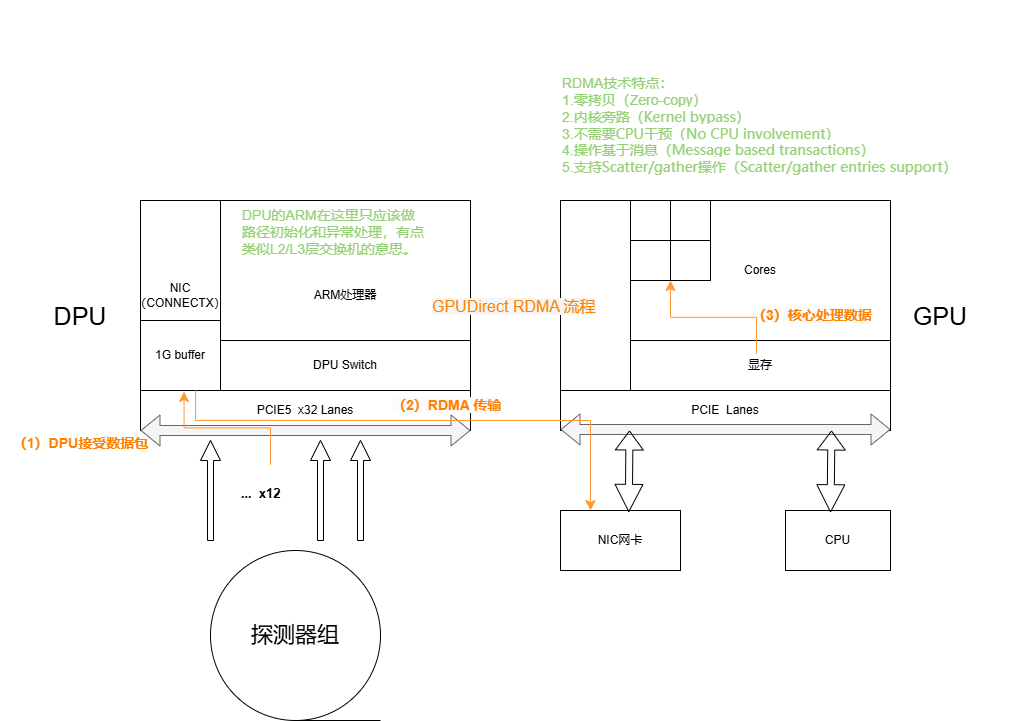

The diagram above was exported from draw.io. Its source (the exported page's mxGraphModel, read from the mxfile embedded in the PNG):
<mxGraphModel dx="1436" dy="822" grid="1" gridSize="10" guides="1" tooltips="1" connect="1" arrows="1" fold="1" page="1" pageScale="1" pageWidth="827" pageHeight="1169" math="0" shadow="0">
  <root>
    <mxCell id="0" />
    <mxCell id="1" parent="0" />
    <mxCell id="wt8d_v7TzKwH1AGlCqwR-1" value="" style="rounded=0;whiteSpace=wrap;html=1;" parent="1" vertex="1">
      <mxGeometry x="220" y="320" width="330" height="190" as="geometry" />
    </mxCell>
    <mxCell id="wt8d_v7TzKwH1AGlCqwR-2" value="NIC&lt;div&gt;（CONNECTX）&lt;/div&gt;" style="rounded=0;whiteSpace=wrap;html=1;" parent="1" vertex="1">
      <mxGeometry x="220" y="320" width="80" height="190" as="geometry" />
    </mxCell>
    <mxCell id="wt8d_v7TzKwH1AGlCqwR-3" value="ARM处理器" style="rounded=0;whiteSpace=wrap;html=1;" parent="1" vertex="1">
      <mxGeometry x="300" y="320" width="250" height="190" as="geometry" />
    </mxCell>
    <mxCell id="wt8d_v7TzKwH1AGlCqwR-4" value="1G buffer" style="rounded=0;whiteSpace=wrap;html=1;" parent="1" vertex="1">
      <mxGeometry x="220" y="440" width="80" height="70" as="geometry" />
    </mxCell>
    <mxCell id="wt8d_v7TzKwH1AGlCqwR-5" value="PCIE5&amp;nbsp; x32 Lanes" style="rounded=0;whiteSpace=wrap;html=1;" parent="1" vertex="1">
      <mxGeometry x="220" y="510" width="330" height="40" as="geometry" />
    </mxCell>
    <mxCell id="wt8d_v7TzKwH1AGlCqwR-6" value="" style="shape=flexArrow;endArrow=classic;startArrow=classic;html=1;rounded=0;exitX=0;exitY=1;exitDx=0;exitDy=0;entryX=1;entryY=1;entryDx=0;entryDy=0;strokeColor=#666666;fillColor=#f5f5f5;" parent="1" source="wt8d_v7TzKwH1AGlCqwR-5" target="wt8d_v7TzKwH1AGlCqwR-5" edge="1">
      <mxGeometry width="100" height="100" relative="1" as="geometry">
        <mxPoint x="363" y="684" as="sourcePoint" />
        <mxPoint x="463" y="584" as="targetPoint" />
      </mxGeometry>
    </mxCell>
    <mxCell id="wt8d_v7TzKwH1AGlCqwR-7" value="&lt;font style=&quot;font-size: 25px;&quot;&gt;DPU&lt;/font&gt;" style="text;html=1;align=center;verticalAlign=middle;whiteSpace=wrap;rounded=0;" parent="1" vertex="1">
      <mxGeometry x="130" y="420" width="60" height="30" as="geometry" />
    </mxCell>
    <mxCell id="wt8d_v7TzKwH1AGlCqwR-9" value="&lt;font style=&quot;font-size: 22px;&quot;&gt;探测器组&lt;/font&gt;" style="shape=tapeData;whiteSpace=wrap;html=1;perimeter=ellipsePerimeter;" parent="1" vertex="1">
      <mxGeometry x="290" y="670" width="170" height="170" as="geometry" />
    </mxCell>
    <mxCell id="wt8d_v7TzKwH1AGlCqwR-10" value="" style="shape=singleArrow;direction=north;whiteSpace=wrap;html=1;" parent="1" vertex="1">
      <mxGeometry x="280" y="560" width="20" height="100" as="geometry" />
    </mxCell>
    <mxCell id="wt8d_v7TzKwH1AGlCqwR-13" value="" style="shape=singleArrow;direction=north;whiteSpace=wrap;html=1;" parent="1" vertex="1">
      <mxGeometry x="390" y="560" width="20" height="100" as="geometry" />
    </mxCell>
    <mxCell id="wt8d_v7TzKwH1AGlCqwR-14" value="" style="shape=singleArrow;direction=north;whiteSpace=wrap;html=1;" parent="1" vertex="1">
      <mxGeometry x="430" y="560" width="20" height="100" as="geometry" />
    </mxCell>
    <mxCell id="wt8d_v7TzKwH1AGlCqwR-16" value="&lt;font style=&quot;font-size: 13px;&quot;&gt;...&amp;nbsp; x12&lt;/font&gt;" style="text;strokeColor=none;fillColor=none;html=1;fontSize=24;fontStyle=1;verticalAlign=middle;align=center;" parent="1" vertex="1">
      <mxGeometry x="290" y="590" width="100" height="40" as="geometry" />
    </mxCell>
    <mxCell id="wt8d_v7TzKwH1AGlCqwR-17" value="" style="edgeStyle=elbowEdgeStyle;elbow=vertical;endArrow=classic;html=1;curved=0;rounded=0;endSize=8;startSize=8;fillColor=#d5e8d4;strokeColor=#FF9933;entryX=0.132;entryY=0.026;entryDx=0;entryDy=0;entryPerimeter=0;" parent="1" target="wt8d_v7TzKwH1AGlCqwR-5" edge="1">
      <mxGeometry width="50" height="50" relative="1" as="geometry">
        <mxPoint x="350" y="584.5" as="sourcePoint" />
        <mxPoint x="170" y="520" as="targetPoint" />
      </mxGeometry>
    </mxCell>
    <mxCell id="wt8d_v7TzKwH1AGlCqwR-19" value="" style="rounded=0;whiteSpace=wrap;html=1;" parent="1" vertex="1">
      <mxGeometry x="640" y="320" width="330" height="230" as="geometry" />
    </mxCell>
    <mxCell id="wt8d_v7TzKwH1AGlCqwR-20" value="&lt;font style=&quot;font-size: 25px;&quot;&gt;GPU&lt;/font&gt;" style="text;html=1;align=center;verticalAlign=middle;whiteSpace=wrap;rounded=0;" parent="1" vertex="1">
      <mxGeometry x="990" y="420" width="60" height="30" as="geometry" />
    </mxCell>
    <mxCell id="wt8d_v7TzKwH1AGlCqwR-21" value="&lt;font style=&quot;background-color: light-dark(#ffffff, var(--ge-dark-color, #121212)); font-size: 14px; color: rgb(151, 208, 119);&quot;&gt;RDMA技术特点：&lt;/font&gt;&lt;div&gt;&lt;font style=&quot;background-color: light-dark(#ffffff, var(--ge-dark-color, #121212)); font-size: 14px; color: rgb(151, 208, 119);&quot;&gt;1.&lt;span&gt;零拷贝（Zero-copy）&lt;/span&gt;&lt;/font&gt;&lt;/div&gt;&lt;div&gt;&lt;font style=&quot;font-size: 14px; color: rgb(151, 208, 119);&quot;&gt;&lt;font style=&quot;background-color: light-dark(#ffffff, var(--ge-dark-color, #121212));&quot;&gt;&lt;span&gt;2.&lt;/span&gt;&lt;/font&gt;&lt;span style=&quot;background-color: rgb(255, 255, 255); font-family: -apple-system, BlinkMacSystemFont, &amp;quot;Helvetica Neue&amp;quot;, &amp;quot;PingFang SC&amp;quot;, &amp;quot;Microsoft YaHei&amp;quot;, &amp;quot;Source Han Sans SC&amp;quot;, &amp;quot;Noto Sans CJK SC&amp;quot;, &amp;quot;WenQuanYi Micro Hei&amp;quot;, sans-serif;&quot;&gt;内核旁路（Kernel bypass）&lt;/span&gt;&lt;/font&gt;&lt;/div&gt;&lt;div&gt;&lt;font style=&quot;font-size: 14px; color: rgb(151, 208, 119);&quot;&gt;&lt;font style=&quot;background-color: light-dark(#ffffff, var(--ge-dark-color, #121212));&quot;&gt;&lt;span&gt;3.&lt;/span&gt;&lt;/font&gt;&lt;span style=&quot;background-color: rgb(255, 255, 255); font-family: -apple-system, BlinkMacSystemFont, &amp;quot;Helvetica Neue&amp;quot;, &amp;quot;PingFang SC&amp;quot;, &amp;quot;Microsoft YaHei&amp;quot;, &amp;quot;Source Han Sans SC&amp;quot;, &amp;quot;Noto Sans CJK SC&amp;quot;, &amp;quot;WenQuanYi Micro Hei&amp;quot;, sans-serif;&quot;&gt;不需要CPU干预（No CPU involvement）&lt;/span&gt;&lt;/font&gt;&lt;/div&gt;&lt;div&gt;&lt;font style=&quot;font-size: 14px; color: rgb(151, 208, 119);&quot;&gt;&lt;font style=&quot;background-color: light-dark(#ffffff, var(--ge-dark-color, #121212));&quot;&gt;&lt;span&gt;4.&lt;/span&gt;&lt;/font&gt;&lt;span style=&quot;background-color: rgb(255, 255, 255); font-family: -apple-system, BlinkMacSystemFont, &amp;quot;Helvetica Neue&amp;quot;, &amp;quot;PingFang SC&amp;quot;, &amp;quot;Microsoft YaHei&amp;quot;, &amp;quot;Source Han Sans SC&amp;quot;, &amp;quot;Noto Sans CJK SC&amp;quot;, &amp;quot;WenQuanYi Micro Hei&amp;quot;, sans-serif;&quot;&gt;操作基于消息（Message based transactions）&lt;/span&gt;&lt;/font&gt;&lt;/div&gt;&lt;div&gt;&lt;font style=&quot;font-size: 14px; color: rgb(151, 208, 119);&quot;&gt;&lt;font style=&quot;background-color: light-dark(#ffffff, var(--ge-dark-color, #121212));&quot;&gt;&lt;span&gt;5.&lt;/span&gt;&lt;/font&gt;&lt;span style=&quot;background-color: rgb(255, 255, 255); font-family: -apple-system, BlinkMacSystemFont, &amp;quot;Helvetica Neue&amp;quot;, &amp;quot;PingFang SC&amp;quot;, &amp;quot;Microsoft YaHei&amp;quot;, &amp;quot;Source Han Sans SC&amp;quot;, &amp;quot;Noto Sans CJK SC&amp;quot;, &amp;quot;WenQuanYi Micro Hei&amp;quot;, sans-serif;&quot;&gt;支持Scatter/gather操作（Scatter/gather entries support）&lt;/span&gt;&lt;/font&gt;&lt;/div&gt;" style="text;html=1;align=left;verticalAlign=middle;whiteSpace=wrap;rounded=0;" parent="1" vertex="1">
      <mxGeometry x="640" y="120" width="470" height="250" as="geometry" />
    </mxCell>
    <mxCell id="4h5TSYFP69ow5LhigOXW-1" value="&lt;span style=&quot;font-style: normal; font-variant-ligatures: normal; font-variant-caps: normal; font-weight: 400; letter-spacing: normal; orphans: 2; text-align: start; text-indent: 0px; text-transform: none; widows: 2; word-spacing: 0px; -webkit-text-stroke-width: 0px; white-space: normal; background-color: rgb(255, 255, 255); text-decoration-thickness: initial; text-decoration-style: initial; text-decoration-color: initial; float: none; display: inline !important;&quot;&gt;&lt;font style=&quot;font-size: 14px; color: rgb(151, 208, 119);&quot; face=&quot;Helvetica&quot;&gt;DPU的ARM在这里只应该做路径初始化和异常处理，有点类似L2/L3层交换机的意思。&lt;/font&gt;&lt;/span&gt;" style="text;whiteSpace=wrap;html=1;" vertex="1" parent="1">
      <mxGeometry x="320" y="320" width="185" height="100" as="geometry" />
    </mxCell>
    <mxCell id="4h5TSYFP69ow5LhigOXW-2" value="PCIE&amp;nbsp; Lanes" style="rounded=0;whiteSpace=wrap;html=1;" vertex="1" parent="1">
      <mxGeometry x="640" y="510" width="330" height="40" as="geometry" />
    </mxCell>
    <mxCell id="4h5TSYFP69ow5LhigOXW-3" value="" style="shape=flexArrow;endArrow=classic;startArrow=classic;html=1;rounded=0;exitX=0;exitY=1;exitDx=0;exitDy=0;entryX=1;entryY=1;entryDx=0;entryDy=0;strokeColor=#666666;fillColor=#f5f5f5;" edge="1" parent="1">
      <mxGeometry width="100" height="100" relative="1" as="geometry">
        <mxPoint x="640" y="549" as="sourcePoint" />
        <mxPoint x="970" y="549" as="targetPoint" />
      </mxGeometry>
    </mxCell>
    <mxCell id="4h5TSYFP69ow5LhigOXW-4" value="Cores" style="rounded=0;whiteSpace=wrap;html=1;" vertex="1" parent="1">
      <mxGeometry x="710" y="320" width="260" height="140" as="geometry" />
    </mxCell>
    <mxCell id="4h5TSYFP69ow5LhigOXW-5" value="显存" style="rounded=0;whiteSpace=wrap;html=1;" vertex="1" parent="1">
      <mxGeometry x="710" y="460" width="260" height="50" as="geometry" />
    </mxCell>
    <mxCell id="4h5TSYFP69ow5LhigOXW-7" value="" style="rounded=0;whiteSpace=wrap;html=1;" vertex="1" parent="1">
      <mxGeometry x="710" y="320" width="40" height="40" as="geometry" />
    </mxCell>
    <mxCell id="4h5TSYFP69ow5LhigOXW-8" value="" style="rounded=0;whiteSpace=wrap;html=1;" vertex="1" parent="1">
      <mxGeometry x="750" y="320" width="40" height="40" as="geometry" />
    </mxCell>
    <mxCell id="4h5TSYFP69ow5LhigOXW-9" value="" style="rounded=0;whiteSpace=wrap;html=1;" vertex="1" parent="1">
      <mxGeometry x="710" y="360" width="40" height="40" as="geometry" />
    </mxCell>
    <mxCell id="4h5TSYFP69ow5LhigOXW-10" value="" style="rounded=0;whiteSpace=wrap;html=1;" vertex="1" parent="1">
      <mxGeometry x="750" y="360" width="40" height="40" as="geometry" />
    </mxCell>
    <mxCell id="4h5TSYFP69ow5LhigOXW-13" value="DPU Switch" style="rounded=0;whiteSpace=wrap;html=1;" vertex="1" parent="1">
      <mxGeometry x="300" y="460" width="250" height="50" as="geometry" />
    </mxCell>
    <mxCell id="4h5TSYFP69ow5LhigOXW-14" value="&lt;span style=&quot;font-family: DIRPRO, &amp;quot;Source Han Sans CN&amp;quot;, 思源黑体, &amp;quot;思源黑体 CN&amp;quot;, &amp;quot;Source Han Sans CN&amp;quot;, &amp;quot;Source Han Sans CN Regular&amp;quot;, &amp;quot;思源黑体 CN Regular&amp;quot;, &amp;quot;Open Sans&amp;quot;, Arial, &amp;quot;Hiragino Sans GB&amp;quot;, &amp;quot;Microsoft YaHei&amp;quot;, 微软雅黑, STHeiti, &amp;quot;WenQuanYi Micro Hei&amp;quot;, SimSun, sans-serif; font-size: 16px; font-style: normal; font-variant-ligatures: normal; font-variant-caps: normal; font-weight: 400; letter-spacing: normal; orphans: 2; text-align: start; text-indent: 0px; text-transform: none; widows: 2; word-spacing: 0px; -webkit-text-stroke-width: 0px; white-space: normal; background-color: rgb(245, 245, 245); text-decoration-thickness: initial; text-decoration-style: initial; text-decoration-color: initial; float: none; display: inline !important;&quot;&gt;&lt;font style=&quot;color: rgb(255, 128, 0);&quot;&gt;GPUDirect RDMA 流程&lt;/font&gt;&lt;/span&gt;" style="text;whiteSpace=wrap;html=1;" vertex="1" parent="1">
      <mxGeometry x="510" y="410" width="200" height="40" as="geometry" />
    </mxCell>
    <mxCell id="4h5TSYFP69ow5LhigOXW-15" value="&lt;font style=&quot;font-size: 14px; color: rgb(255, 128, 0);&quot;&gt;（1）DPU接受数据包&lt;/font&gt;" style="text;strokeColor=none;fillColor=none;html=1;fontSize=24;fontStyle=1;verticalAlign=middle;align=center;" vertex="1" parent="1">
      <mxGeometry x="80" y="540" width="160" height="40" as="geometry" />
    </mxCell>
    <mxCell id="4h5TSYFP69ow5LhigOXW-16" value="&lt;span style=&quot;color: rgb(255, 128, 0); font-family: Helvetica; font-size: 14px; font-style: normal; font-variant-ligatures: normal; font-variant-caps: normal; font-weight: 700; letter-spacing: normal; orphans: 2; text-align: center; text-indent: 0px; text-transform: none; widows: 2; word-spacing: 0px; -webkit-text-stroke-width: 0px; white-space: nowrap; background-color: rgb(251, 251, 251); text-decoration-thickness: initial; text-decoration-style: initial; text-decoration-color: initial; float: none; display: inline !important;&quot;&gt;（3）核心处理数据&lt;/span&gt;" style="text;whiteSpace=wrap;html=1;" vertex="1" parent="1">
      <mxGeometry x="830" y="420" width="170" height="40" as="geometry" />
    </mxCell>
    <mxCell id="4h5TSYFP69ow5LhigOXW-17" value="" style="edgeStyle=elbowEdgeStyle;elbow=vertical;endArrow=classic;html=1;curved=0;rounded=0;endSize=8;startSize=8;fillColor=#d5e8d4;strokeColor=#FF9933;entryX=0;entryY=1;entryDx=0;entryDy=0;" edge="1" parent="1" target="4h5TSYFP69ow5LhigOXW-10">
      <mxGeometry width="50" height="50" relative="1" as="geometry">
        <mxPoint x="836" y="473.5" as="sourcePoint" />
        <mxPoint x="750" y="400" as="targetPoint" />
      </mxGeometry>
    </mxCell>
    <mxCell id="4h5TSYFP69ow5LhigOXW-18" value="" style="edgeStyle=elbowEdgeStyle;elbow=vertical;endArrow=classic;html=1;curved=0;rounded=0;endSize=8;startSize=8;fillColor=#d5e8d4;strokeColor=#FF9933;exitX=0.167;exitY=0.075;exitDx=0;exitDy=0;exitPerimeter=0;entryX=0.25;entryY=0;entryDx=0;entryDy=0;" edge="1" parent="1" target="4h5TSYFP69ow5LhigOXW-31">
      <mxGeometry width="50" height="50" relative="1" as="geometry">
        <mxPoint x="275.1099999999999" y="510" as="sourcePoint" />
        <mxPoint x="820" y="627" as="targetPoint" />
        <Array as="points">
          <mxPoint x="500" y="540" />
        </Array>
      </mxGeometry>
    </mxCell>
    <mxCell id="4h5TSYFP69ow5LhigOXW-19" value="&lt;span style=&quot;color: rgb(255, 128, 0); font-family: Helvetica; font-size: 14px; font-style: normal; font-variant-ligatures: normal; font-variant-caps: normal; font-weight: 700; letter-spacing: normal; orphans: 2; text-align: center; text-indent: 0px; text-transform: none; widows: 2; word-spacing: 0px; -webkit-text-stroke-width: 0px; white-space: nowrap; background-color: rgb(251, 251, 251); text-decoration-thickness: initial; text-decoration-style: initial; text-decoration-color: initial; float: none; display: inline !important;&quot;&gt;（2）RDMA 传输&lt;/span&gt;" style="text;whiteSpace=wrap;html=1;" vertex="1" parent="1">
      <mxGeometry x="470" y="510" width="150" height="40" as="geometry" />
    </mxCell>
    <mxCell id="4h5TSYFP69ow5LhigOXW-20" value="CPU" style="rounded=0;whiteSpace=wrap;html=1;" vertex="1" parent="1">
      <mxGeometry x="865" y="630" width="105" height="60" as="geometry" />
    </mxCell>
    <mxCell id="4h5TSYFP69ow5LhigOXW-31" value="NIC网卡" style="rounded=0;whiteSpace=wrap;html=1;" vertex="1" parent="1">
      <mxGeometry x="640" y="630" width="120" height="60" as="geometry" />
    </mxCell>
    <mxCell id="4h5TSYFP69ow5LhigOXW-32" value="" style="shape=flexArrow;endArrow=classic;startArrow=classic;html=1;rounded=0;exitX=0.569;exitY=0.028;exitDx=0;exitDy=0;exitPerimeter=0;width=7;startSize=8.77;" edge="1" parent="1" source="4h5TSYFP69ow5LhigOXW-31">
      <mxGeometry width="100" height="100" relative="1" as="geometry">
        <mxPoint x="709" y="620" as="sourcePoint" />
        <mxPoint x="709" y="550" as="targetPoint" />
        <Array as="points" />
      </mxGeometry>
    </mxCell>
    <mxCell id="4h5TSYFP69ow5LhigOXW-35" value="" style="shape=flexArrow;endArrow=classic;startArrow=classic;html=1;rounded=0;exitX=0.569;exitY=0.028;exitDx=0;exitDy=0;exitPerimeter=0;width=7;startSize=8.77;" edge="1" parent="1">
      <mxGeometry width="100" height="100" relative="1" as="geometry">
        <mxPoint x="910" y="632" as="sourcePoint" />
        <mxPoint x="911" y="550" as="targetPoint" />
        <Array as="points" />
      </mxGeometry>
    </mxCell>
  </root>
</mxGraphModel>